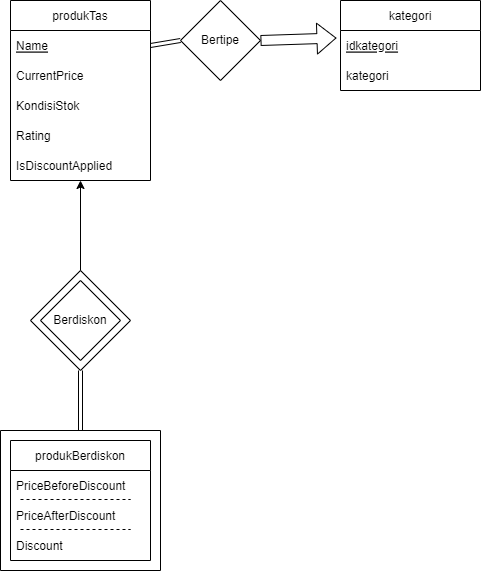

The diagram above was exported from draw.io. Its source (the exported page's mxGraphModel, read from the mxfile embedded in the PNG):
<mxGraphModel dx="1422" dy="639" grid="1" gridSize="10" guides="1" tooltips="1" connect="1" arrows="1" fold="1" page="1" pageScale="1" pageWidth="850" pageHeight="1100" math="0" shadow="0">
  <root>
    <mxCell id="0" />
    <mxCell id="1" parent="0" />
    <mxCell id="xxi6Nh6Z33cxV7w3cAMO-1" value="produkTas" style="swimlane;fontStyle=0;childLayout=stackLayout;horizontal=1;startSize=30;horizontalStack=0;resizeParent=1;resizeParentMax=0;resizeLast=0;collapsible=1;marginBottom=0;" parent="1" vertex="1">
      <mxGeometry x="110" y="260" width="140" height="180" as="geometry" />
    </mxCell>
    <mxCell id="xxi6Nh6Z33cxV7w3cAMO-3" value="Name" style="text;strokeColor=none;fillColor=none;align=left;verticalAlign=middle;spacingLeft=4;spacingRight=4;overflow=hidden;points=[[0,0.5],[1,0.5]];portConstraint=eastwest;rotatable=0;fontStyle=4" parent="xxi6Nh6Z33cxV7w3cAMO-1" vertex="1">
      <mxGeometry y="30" width="140" height="30" as="geometry" />
    </mxCell>
    <mxCell id="xxi6Nh6Z33cxV7w3cAMO-4" value="CurrentPrice" style="text;strokeColor=none;fillColor=none;align=left;verticalAlign=middle;spacingLeft=4;spacingRight=4;overflow=hidden;points=[[0,0.5],[1,0.5]];portConstraint=eastwest;rotatable=0;" parent="xxi6Nh6Z33cxV7w3cAMO-1" vertex="1">
      <mxGeometry y="60" width="140" height="30" as="geometry" />
    </mxCell>
    <mxCell id="MKoOq7aFR5lbPs2ykfOw-1" value="KondisiStok" style="text;strokeColor=none;fillColor=none;align=left;verticalAlign=middle;spacingLeft=4;spacingRight=4;overflow=hidden;points=[[0,0.5],[1,0.5]];portConstraint=eastwest;rotatable=0;" parent="xxi6Nh6Z33cxV7w3cAMO-1" vertex="1">
      <mxGeometry y="90" width="140" height="30" as="geometry" />
    </mxCell>
    <mxCell id="MKoOq7aFR5lbPs2ykfOw-2" value="Rating" style="text;strokeColor=none;fillColor=none;align=left;verticalAlign=middle;spacingLeft=4;spacingRight=4;overflow=hidden;points=[[0,0.5],[1,0.5]];portConstraint=eastwest;rotatable=0;" parent="xxi6Nh6Z33cxV7w3cAMO-1" vertex="1">
      <mxGeometry y="120" width="140" height="30" as="geometry" />
    </mxCell>
    <mxCell id="MKoOq7aFR5lbPs2ykfOw-3" value="IsDiscountApplied" style="text;strokeColor=none;fillColor=none;align=left;verticalAlign=middle;spacingLeft=4;spacingRight=4;overflow=hidden;points=[[0,0.5],[1,0.5]];portConstraint=eastwest;rotatable=0;" parent="xxi6Nh6Z33cxV7w3cAMO-1" vertex="1">
      <mxGeometry y="150" width="140" height="30" as="geometry" />
    </mxCell>
    <mxCell id="MKoOq7aFR5lbPs2ykfOw-4" value="kategori" style="swimlane;fontStyle=0;childLayout=stackLayout;horizontal=1;startSize=30;horizontalStack=0;resizeParent=1;resizeParentMax=0;resizeLast=0;collapsible=1;marginBottom=0;" parent="1" vertex="1">
      <mxGeometry x="440" y="260" width="140" height="90" as="geometry" />
    </mxCell>
    <mxCell id="MKoOq7aFR5lbPs2ykfOw-5" value="idkategori" style="text;strokeColor=none;fillColor=none;align=left;verticalAlign=middle;spacingLeft=4;spacingRight=4;overflow=hidden;points=[[0,0.5],[1,0.5]];portConstraint=eastwest;rotatable=0;fontStyle=4" parent="MKoOq7aFR5lbPs2ykfOw-4" vertex="1">
      <mxGeometry y="30" width="140" height="30" as="geometry" />
    </mxCell>
    <mxCell id="MKoOq7aFR5lbPs2ykfOw-6" value="kategori" style="text;strokeColor=none;fillColor=none;align=left;verticalAlign=middle;spacingLeft=4;spacingRight=4;overflow=hidden;points=[[0,0.5],[1,0.5]];portConstraint=eastwest;rotatable=0;" parent="MKoOq7aFR5lbPs2ykfOw-4" vertex="1">
      <mxGeometry y="60" width="140" height="30" as="geometry" />
    </mxCell>
    <mxCell id="MKoOq7aFR5lbPs2ykfOw-8" value="Bertipe" style="rhombus;whiteSpace=wrap;html=1;" parent="1" vertex="1">
      <mxGeometry x="280" y="260" width="80" height="80" as="geometry" />
    </mxCell>
    <mxCell id="MKoOq7aFR5lbPs2ykfOw-9" value="" style="endArrow=none;html=1;rounded=0;exitX=1;exitY=0.5;exitDx=0;exitDy=0;entryX=0;entryY=0.5;entryDx=0;entryDy=0;shape=link;" parent="1" source="xxi6Nh6Z33cxV7w3cAMO-3" target="MKoOq7aFR5lbPs2ykfOw-8" edge="1">
      <mxGeometry width="50" height="50" relative="1" as="geometry">
        <mxPoint x="260" y="330" as="sourcePoint" />
        <mxPoint x="310" y="280" as="targetPoint" />
      </mxGeometry>
    </mxCell>
    <mxCell id="MKoOq7aFR5lbPs2ykfOw-11" value="produkBerdiskon" style="swimlane;fontStyle=0;childLayout=stackLayout;horizontal=1;startSize=30;horizontalStack=0;resizeParent=1;resizeParentMax=0;resizeLast=0;collapsible=1;marginBottom=0;" parent="1" vertex="1">
      <mxGeometry x="110" y="700" width="140" height="120" as="geometry" />
    </mxCell>
    <mxCell id="MKoOq7aFR5lbPs2ykfOw-13" value="PriceBeforeDiscount" style="text;strokeColor=none;fillColor=none;align=left;verticalAlign=middle;spacingLeft=4;spacingRight=4;overflow=hidden;points=[[0,0.5],[1,0.5]];portConstraint=eastwest;rotatable=0;fontStyle=0" parent="MKoOq7aFR5lbPs2ykfOw-11" vertex="1">
      <mxGeometry y="30" width="140" height="30" as="geometry" />
    </mxCell>
    <mxCell id="MKoOq7aFR5lbPs2ykfOw-14" value="PriceAfterDiscount" style="text;strokeColor=none;fillColor=none;align=left;verticalAlign=middle;spacingLeft=4;spacingRight=4;overflow=hidden;points=[[0,0.5],[1,0.5]];portConstraint=eastwest;rotatable=0;fontStyle=0" parent="MKoOq7aFR5lbPs2ykfOw-11" vertex="1">
      <mxGeometry y="60" width="140" height="30" as="geometry" />
    </mxCell>
    <mxCell id="MKoOq7aFR5lbPs2ykfOw-17" value="Discount" style="text;strokeColor=none;fillColor=none;align=left;verticalAlign=middle;spacingLeft=4;spacingRight=4;overflow=hidden;points=[[0,0.5],[1,0.5]];portConstraint=eastwest;rotatable=0;" parent="MKoOq7aFR5lbPs2ykfOw-11" vertex="1">
      <mxGeometry y="90" width="140" height="30" as="geometry" />
    </mxCell>
    <mxCell id="MKoOq7aFR5lbPs2ykfOw-18" value="" style="swimlane;startSize=0;fillColor=none;" parent="1" vertex="1">
      <mxGeometry x="100" y="690" width="160" height="140" as="geometry" />
    </mxCell>
    <mxCell id="27Q_JwulNB0JjDYJIjiC-3" value="" style="endArrow=none;dashed=1;html=1;rounded=0;" edge="1" parent="MKoOq7aFR5lbPs2ykfOw-18">
      <mxGeometry width="50" height="50" relative="1" as="geometry">
        <mxPoint x="20" y="69" as="sourcePoint" />
        <mxPoint x="130" y="69" as="targetPoint" />
      </mxGeometry>
    </mxCell>
    <mxCell id="27Q_JwulNB0JjDYJIjiC-5" value="" style="endArrow=none;dashed=1;html=1;rounded=0;" edge="1" parent="MKoOq7aFR5lbPs2ykfOw-18">
      <mxGeometry width="50" height="50" relative="1" as="geometry">
        <mxPoint x="20" y="99" as="sourcePoint" />
        <mxPoint x="130" y="99" as="targetPoint" />
      </mxGeometry>
    </mxCell>
    <mxCell id="MKoOq7aFR5lbPs2ykfOw-19" value="" style="rhombus;whiteSpace=wrap;html=1;fillColor=none;" parent="1" vertex="1">
      <mxGeometry x="140" y="540" width="80" height="80" as="geometry" />
    </mxCell>
    <mxCell id="MKoOq7aFR5lbPs2ykfOw-20" value="Berdiskon" style="rhombus;whiteSpace=wrap;html=1;fillColor=none;" parent="1" vertex="1">
      <mxGeometry x="130" y="530" width="100" height="100" as="geometry" />
    </mxCell>
    <mxCell id="MKoOq7aFR5lbPs2ykfOw-26" value="" style="endArrow=classic;html=1;rounded=0;exitX=0.5;exitY=0;exitDx=0;exitDy=0;" parent="1" source="MKoOq7aFR5lbPs2ykfOw-20" target="MKoOq7aFR5lbPs2ykfOw-3" edge="1">
      <mxGeometry width="50" height="50" relative="1" as="geometry">
        <mxPoint x="200" y="540" as="sourcePoint" />
        <mxPoint x="250" y="490" as="targetPoint" />
      </mxGeometry>
    </mxCell>
    <mxCell id="nIIkzKjiA7BDFQMrhliT-4" value="" style="endArrow=none;html=1;rounded=0;exitX=0.5;exitY=0;exitDx=0;exitDy=0;entryX=0.5;entryY=1;entryDx=0;entryDy=0;shape=link;" parent="1" source="MKoOq7aFR5lbPs2ykfOw-18" target="MKoOq7aFR5lbPs2ykfOw-20" edge="1">
      <mxGeometry width="50" height="50" relative="1" as="geometry">
        <mxPoint x="160" y="640" as="sourcePoint" />
        <mxPoint x="210" y="590" as="targetPoint" />
      </mxGeometry>
    </mxCell>
    <mxCell id="nIIkzKjiA7BDFQMrhliT-5" value="" style="shape=flexArrow;endArrow=classic;html=1;rounded=0;exitX=1;exitY=0.5;exitDx=0;exitDy=0;entryX=-0.029;entryY=0.25;entryDx=0;entryDy=0;entryPerimeter=0;" parent="1" source="MKoOq7aFR5lbPs2ykfOw-8" target="MKoOq7aFR5lbPs2ykfOw-5" edge="1">
      <mxGeometry width="50" height="50" relative="1" as="geometry">
        <mxPoint x="370" y="315" as="sourcePoint" />
        <mxPoint x="420" y="265" as="targetPoint" />
      </mxGeometry>
    </mxCell>
  </root>
</mxGraphModel>